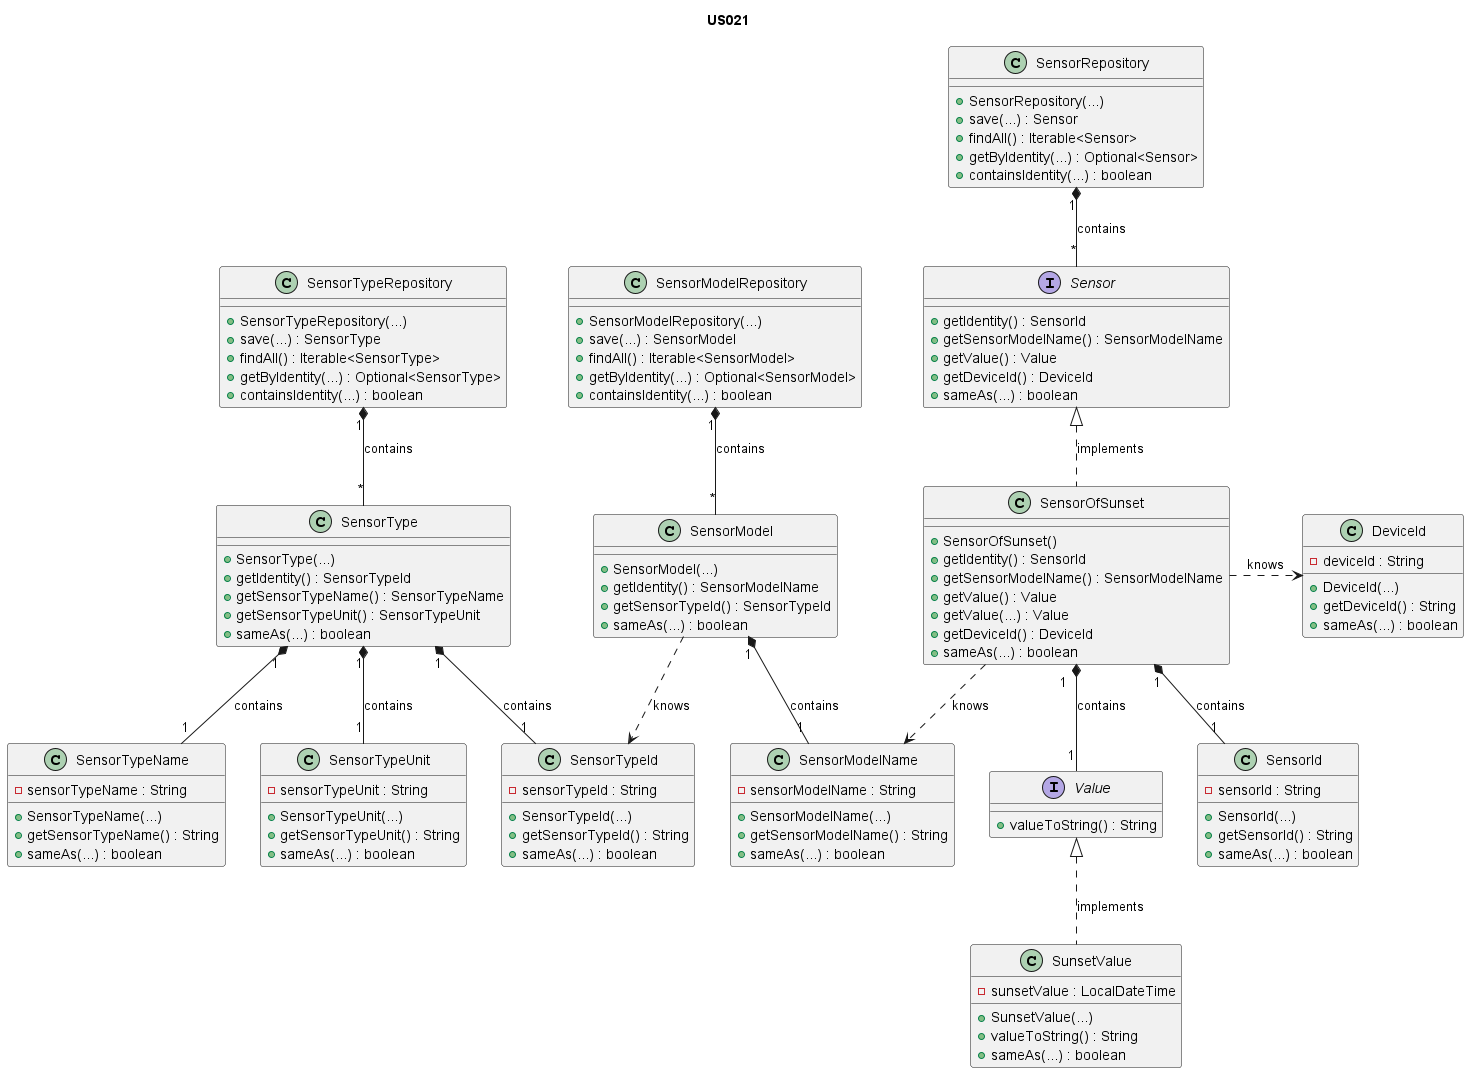

The diagram above was rendered by PlantUML. Its source (embedded in the PNG):
@startuml

title US021

/'
As Product Owner, I want the system to have a type of sensor
that gives the sunset instant for a given calendar date.
'/

interface Sensor {
+ getIdentity() : SensorId
+ getSensorModelName() : SensorModelName
+ getValue() : Value
+ getDeviceId() : DeviceId
+ sameAs(...) : boolean
}

class SensorId{
- sensorId : String
+ SensorId(...)
+ getSensorId() : String
+ sameAs(...) : boolean
}

interface Value{
+ valueToString() : String
}

class SunsetValue {
    - sunsetValue : LocalDateTime
    + SunsetValue(...)
    + valueToString() : String
    + sameAs(...) : boolean
}

class SensorModelName{
- sensorModelName : String
+ SensorModelName(...)
+ getSensorModelName() : String
+ sameAs(...) : boolean
}

class SensorType {
+ SensorType(...)
+ getIdentity() : SensorTypeId
+ getSensorTypeName() : SensorTypeName
+ getSensorTypeUnit() : SensorTypeUnit
+ sameAs(...) : boolean
}

class SensorTypeName{
- sensorTypeName : String
+ SensorTypeName(...)
+ getSensorTypeName() : String
+ sameAs(...) : boolean
}

class SensorTypeUnit{
- sensorTypeUnit : String
+ SensorTypeUnit(...)
+ getSensorTypeUnit() : String
+ sameAs(...) : boolean
}

class SensorModel{
+ SensorModel(...)
+ getIdentity() : SensorModelName
+ getSensorTypeId() : SensorTypeId
+ sameAs(...) : boolean
}

class SensorTypeId{
- sensorTypeId : String
+ SensorTypeId(...)
+ getSensorTypeId() : String
+ sameAs(...) : boolean
}

class SensorRepository {
+ SensorRepository(...)
+ save(...) : Sensor
+ findAll() : Iterable<Sensor>
+ getByIdentity(...) : Optional<Sensor>
+ containsIdentity(...) : boolean
}

class SensorTypeRepository {
+ SensorTypeRepository(...)
+ save(...) : SensorType
+ findAll() : Iterable<SensorType>
+ getByIdentity(...) : Optional<SensorType>
+ containsIdentity(...) : boolean
}

class SensorModelRepository {
+ SensorModelRepository(...)
+ save(...) : SensorModel
+ findAll() : Iterable<SensorModel>
+ getByIdentity(...) : Optional<SensorModel>
+ containsIdentity(...) : boolean
}

class SensorOfSunset {
    + SensorOfSunset()
    + getIdentity() : SensorId
    + getSensorModelName() : SensorModelName
    + getValue() : Value
    + getValue(...) : Value
    + getDeviceId() : DeviceId
    + sameAs(...) : boolean
}

class DeviceId{
- deviceId : String
+ DeviceId(...)
+ getDeviceId() : String
+ sameAs(...) : boolean
}

SunsetValue .up.|> Value : implements
SensorOfSunset .up.|> Sensor : implements
SensorOfSunset "1" *-- "1" SensorId : contains
SensorOfSunset "1  " *-- "1" Value : contains
SensorOfSunset ..> SensorModelName : knows
SensorOfSunset .right.> DeviceId : knows
SensorModel "1" *-- "1" SensorModelName : contains
SensorModel ..> SensorTypeId : knows
SensorType "1" *-- "1" SensorTypeId: contains
SensorType "1" *-- "1" SensorTypeName : contains
SensorType "1" *-- "1" SensorTypeUnit : contains
SensorRepository "1" *-- "*" Sensor : contains
SensorTypeRepository "1" *-- "*" SensorType : contains
SensorModelRepository "1" *-- "*" SensorModel : contains

@enduml